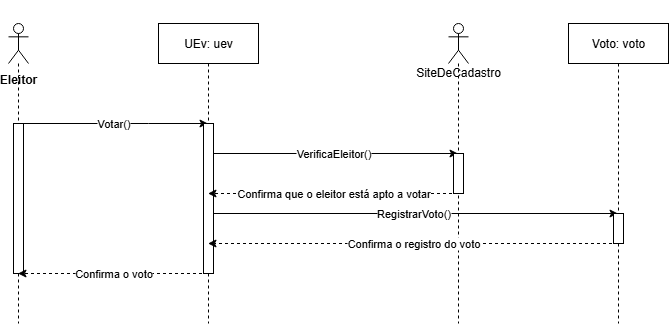

The diagram above was exported from draw.io. Its source (the exported page's mxGraphModel, read from the mxfile embedded in the PNG):
<mxGraphModel dx="1042" dy="562" grid="1" gridSize="10" guides="1" tooltips="1" connect="1" arrows="1" fold="1" page="1" pageScale="1" pageWidth="827" pageHeight="1169" math="0" shadow="0">
  <root>
    <mxCell id="0" />
    <mxCell id="1" parent="0" />
    <mxCell id="gh4EShhpUeF9torh4UTA-3" value="Votar()" style="edgeStyle=orthogonalEdgeStyle;rounded=0;orthogonalLoop=1;jettySize=auto;html=1;curved=0;" parent="1" source="gh4EShhpUeF9torh4UTA-1" target="gh4EShhpUeF9torh4UTA-2" edge="1">
      <mxGeometry relative="1" as="geometry">
        <Array as="points">
          <mxPoint x="250" y="330" />
          <mxPoint x="250" y="330" />
        </Array>
      </mxGeometry>
    </mxCell>
    <mxCell id="gh4EShhpUeF9torh4UTA-1" value="&lt;div&gt;&lt;b&gt;&lt;br&gt;&lt;/b&gt;&lt;/div&gt;&lt;div&gt;&lt;b&gt;&lt;br&gt;&lt;/b&gt;&lt;/div&gt;&lt;div&gt;&lt;b&gt;&lt;br&gt;&lt;/b&gt;&lt;/div&gt;&lt;div&gt;&lt;b&gt;&lt;br&gt;&lt;/b&gt;&lt;/div&gt;&lt;div&gt;&lt;b&gt;&lt;br&gt;&lt;/b&gt;&lt;/div&gt;&lt;div&gt;&lt;b&gt;Eleitor&lt;/b&gt;&lt;/div&gt;" style="shape=umlLifeline;perimeter=lifelinePerimeter;whiteSpace=wrap;html=1;container=1;dropTarget=0;collapsible=0;recursiveResize=0;outlineConnect=0;portConstraint=eastwest;newEdgeStyle={&quot;curved&quot;:0,&quot;rounded&quot;:0};participant=umlActor;" parent="1" vertex="1">
      <mxGeometry x="110" y="230" width="20" height="300" as="geometry" />
    </mxCell>
    <mxCell id="HSBeINhK71Con7T-M-9c-9" value="" style="html=1;points=[[0,0,0,0,5],[0,1,0,0,-5],[1,0,0,0,5],[1,1,0,0,-5]];perimeter=orthogonalPerimeter;outlineConnect=0;targetShapes=umlLifeline;portConstraint=eastwest;newEdgeStyle={&quot;curved&quot;:0,&quot;rounded&quot;:0};" vertex="1" parent="gh4EShhpUeF9torh4UTA-1">
      <mxGeometry x="5" y="100" width="10" height="150" as="geometry" />
    </mxCell>
    <mxCell id="HSBeINhK71Con7T-M-9c-3" value="VerificaEleitor()" style="edgeStyle=orthogonalEdgeStyle;rounded=0;orthogonalLoop=1;jettySize=auto;html=1;curved=0;" edge="1" parent="1" source="gh4EShhpUeF9torh4UTA-2" target="HSBeINhK71Con7T-M-9c-2">
      <mxGeometry relative="1" as="geometry">
        <Array as="points">
          <mxPoint x="430" y="360" />
          <mxPoint x="430" y="360" />
        </Array>
      </mxGeometry>
    </mxCell>
    <mxCell id="HSBeINhK71Con7T-M-9c-6" value="RegistrarVoto()" style="edgeStyle=orthogonalEdgeStyle;rounded=0;orthogonalLoop=1;jettySize=auto;html=1;curved=0;" edge="1" parent="1" source="gh4EShhpUeF9torh4UTA-2" target="HSBeINhK71Con7T-M-9c-5">
      <mxGeometry relative="1" as="geometry">
        <Array as="points">
          <mxPoint x="520" y="420" />
          <mxPoint x="520" y="420" />
        </Array>
      </mxGeometry>
    </mxCell>
    <mxCell id="HSBeINhK71Con7T-M-9c-8" value="Confirma o voto" style="edgeStyle=orthogonalEdgeStyle;rounded=0;orthogonalLoop=1;jettySize=auto;html=1;curved=0;dashed=1;" edge="1" parent="1" source="gh4EShhpUeF9torh4UTA-2" target="gh4EShhpUeF9torh4UTA-1">
      <mxGeometry relative="1" as="geometry">
        <Array as="points">
          <mxPoint x="200" y="480" />
          <mxPoint x="200" y="480" />
        </Array>
      </mxGeometry>
    </mxCell>
    <mxCell id="gh4EShhpUeF9torh4UTA-2" value="UEv: uev" style="shape=umlLifeline;perimeter=lifelinePerimeter;whiteSpace=wrap;html=1;container=1;dropTarget=0;collapsible=0;recursiveResize=0;outlineConnect=0;portConstraint=eastwest;newEdgeStyle={&quot;curved&quot;:0,&quot;rounded&quot;:0};" parent="1" vertex="1">
      <mxGeometry x="260" y="230" width="100" height="300" as="geometry" />
    </mxCell>
    <mxCell id="HSBeINhK71Con7T-M-9c-10" value="" style="html=1;points=[[0,0,0,0,5],[0,1,0,0,-5],[1,0,0,0,5],[1,1,0,0,-5]];perimeter=orthogonalPerimeter;outlineConnect=0;targetShapes=umlLifeline;portConstraint=eastwest;newEdgeStyle={&quot;curved&quot;:0,&quot;rounded&quot;:0};" vertex="1" parent="gh4EShhpUeF9torh4UTA-2">
      <mxGeometry x="45" y="100" width="10" height="150" as="geometry" />
    </mxCell>
    <mxCell id="HSBeINhK71Con7T-M-9c-4" value="Confirma que o eleitor está apto a votar" style="edgeStyle=orthogonalEdgeStyle;rounded=0;orthogonalLoop=1;jettySize=auto;html=1;curved=0;dashed=1;" edge="1" parent="1" source="HSBeINhK71Con7T-M-9c-2" target="gh4EShhpUeF9torh4UTA-2">
      <mxGeometry relative="1" as="geometry">
        <Array as="points">
          <mxPoint x="430" y="400" />
          <mxPoint x="430" y="400" />
        </Array>
      </mxGeometry>
    </mxCell>
    <mxCell id="HSBeINhK71Con7T-M-9c-2" value="&lt;div&gt;&lt;br&gt;&lt;/div&gt;&lt;div&gt;&lt;br&gt;&lt;/div&gt;&lt;div&gt;&lt;br&gt;&lt;/div&gt;&lt;div&gt;&lt;br&gt;&lt;/div&gt;SiteDeCadastro" style="shape=umlLifeline;perimeter=lifelinePerimeter;whiteSpace=wrap;html=1;container=1;dropTarget=0;collapsible=0;recursiveResize=0;outlineConnect=0;portConstraint=eastwest;newEdgeStyle={&quot;curved&quot;:0,&quot;rounded&quot;:0};participant=umlActor;" vertex="1" parent="1">
      <mxGeometry x="550" y="230" width="20" height="300" as="geometry" />
    </mxCell>
    <mxCell id="HSBeINhK71Con7T-M-9c-13" value="" style="html=1;points=[[0,0,0,0,5],[0,1,0,0,-5],[1,0,0,0,5],[1,1,0,0,-5]];perimeter=orthogonalPerimeter;outlineConnect=0;targetShapes=umlLifeline;portConstraint=eastwest;newEdgeStyle={&quot;curved&quot;:0,&quot;rounded&quot;:0};" vertex="1" parent="HSBeINhK71Con7T-M-9c-2">
      <mxGeometry x="5" y="130" width="10" height="40" as="geometry" />
    </mxCell>
    <mxCell id="HSBeINhK71Con7T-M-9c-7" value="Confirma o registro do voto" style="edgeStyle=orthogonalEdgeStyle;rounded=0;orthogonalLoop=1;jettySize=auto;html=1;curved=0;dashed=1;" edge="1" parent="1" source="HSBeINhK71Con7T-M-9c-5" target="gh4EShhpUeF9torh4UTA-2">
      <mxGeometry relative="1" as="geometry">
        <Array as="points">
          <mxPoint x="500" y="450" />
          <mxPoint x="500" y="450" />
        </Array>
      </mxGeometry>
    </mxCell>
    <mxCell id="HSBeINhK71Con7T-M-9c-5" value="Voto: voto" style="shape=umlLifeline;perimeter=lifelinePerimeter;whiteSpace=wrap;html=1;container=1;dropTarget=0;collapsible=0;recursiveResize=0;outlineConnect=0;portConstraint=eastwest;newEdgeStyle={&quot;curved&quot;:0,&quot;rounded&quot;:0};" vertex="1" parent="1">
      <mxGeometry x="670" y="230" width="100" height="300" as="geometry" />
    </mxCell>
    <mxCell id="HSBeINhK71Con7T-M-9c-14" value="" style="html=1;points=[[0,0,0,0,5],[0,1,0,0,-5],[1,0,0,0,5],[1,1,0,0,-5]];perimeter=orthogonalPerimeter;outlineConnect=0;targetShapes=umlLifeline;portConstraint=eastwest;newEdgeStyle={&quot;curved&quot;:0,&quot;rounded&quot;:0};" vertex="1" parent="HSBeINhK71Con7T-M-9c-5">
      <mxGeometry x="45" y="190" width="10" height="30" as="geometry" />
    </mxCell>
  </root>
</mxGraphModel>